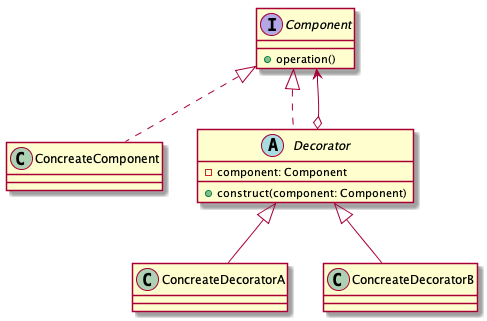

The diagram above was rendered by PlantUML. Its source (embedded in the PNG):
@startuml

Component <|.. ConcreateComponent
Component <|.. Decorator
Component <--o Decorator

Decorator <|-- ConcreateDecoratorA
Decorator <|-- ConcreateDecoratorB


interface Component {
	+operation()
}

class ConcreateComponent 

abstract class Decorator {
	-component: Component
	+construct(component: Component)
}

class ConcreateDecoratorA

class ConcreateDecoratorB

@enduml